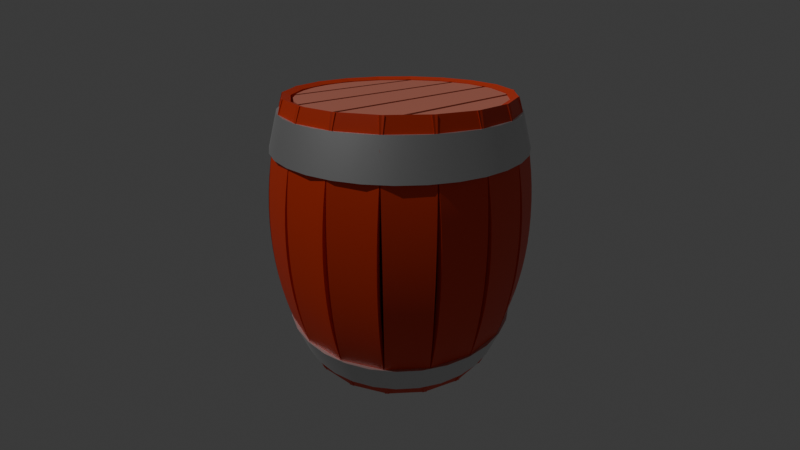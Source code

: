 # Source: 2_me_tonneau.blend  (saved by Blender 4.2.66; exported with 4.5.12 LTS)
import bpy
from mathutils import Matrix  # noqa: F401  (used for matrix-valued properties, if any)

bpy.ops.wm.read_factory_settings(use_empty=True)
scene = bpy.context.scene
scene.name = 'Scene'

# ---- collections
col_collection = bpy.data.collections.new('Collection'); scene.collection.children.link(col_collection)

# ---- materials (node trees are filled in below, after node groups)
mat_material_003 = bpy.data.materials.new('Material.003')
mat_material_004 = bpy.data.materials.new('Material.004')
mat_material_005 = bpy.data.materials.new('Material.005')

# ---- node groups
ng_smooth_by_angle = bpy.data.node_groups.new('Smooth by Angle', 'GeometryNodeTree')
_s = ng_smooth_by_angle.interface.new_socket(name='Mesh', in_out='OUTPUT', socket_type='NodeSocketGeometry')
_s = ng_smooth_by_angle.interface.new_socket(name='Mesh', in_out='INPUT', socket_type='NodeSocketGeometry')
_s = ng_smooth_by_angle.interface.new_socket(name='Angle', in_out='INPUT', socket_type='NodeSocketFloat')
_s.subtype = 'ANGLE'
_s.default_value = 0.5236
_s.min_value = 0.0
_s.max_value = 3.142
_s.description = 'Maximum face angle for smooth edges'
_s = ng_smooth_by_angle.interface.new_socket(name='Ignore Sharpness', in_out='INPUT', socket_type='NodeSocketBool')
_s.force_non_field = True
ng_smooth_by_angle.description = 'Set the sharpness of mesh edges based on the angle between the neighboring faces'
ng_smooth_by_angle.is_modifier = True
_N = ng_smooth_by_angle.nodes; _L = ng_smooth_by_angle.links
n0 = _N.new('GeometryNodeSetShadeSmooth'); n0.name = 'Set Shade Smooth'; n0.location = (120, -80)
n0.domain = 'EDGE'
n1 = _N.new('GeometryNodeSetShadeSmooth'); n1.name = 'Set Shade Smooth.001'; n1.location = (300, -80)
n2 = _N.new('NodeGroupOutput'); n2.name = 'Group Output'; n2.location = (480, -80)
n3 = _N.new('GeometryNodeInputMeshEdgeAngle'); n3.name = 'Edge Angle'; n3.location = (-440, -240)
n4 = _N.new('NodeGroupInput'); n4.name = 'Group Input'; n4.location = (-80, -80)
n5 = _N.new('GeometryNodeInputEdgeSmooth'); n5.name = 'Is Edge Smooth'; n5.location = (-260, -120)
n6 = _N.new('GeometryNodeInputShadeSmooth'); n6.name = 'Is Shade Smooth'; n6.location = (-440, -397)
n7 = _N.new('FunctionNodeCompare'); n7.name = 'Compare'; n7.location = (-260, -260)
n7.operation = 'LESS_EQUAL'
n7.inputs[6].default_value = (0.0, 0.0, 0.0, 0.0)
n7.inputs[7].default_value = (0.0, 0.0, 0.0, 0.0)
n8 = _N.new('FunctionNodeBooleanMath'); n8.name = 'Boolean Math.001'; n8.location = (-80, -260)
n9 = _N.new('NodeGroupInput'); n9.name = 'Group Input.001'; n9.location = (-440, -329)
n10 = _N.new('NodeGroupInput'); n10.name = 'Group Input.002'; n10.location = (-259, -189)
n11 = _N.new('FunctionNodeBooleanMath'); n11.name = 'Boolean Math'; n11.location = (-80, -149)
n11.operation = 'OR'
n12 = _N.new('FunctionNodeBooleanMath'); n12.name = 'Boolean Math.002'; n12.location = (-260, -380)
n12.operation = 'OR'
n13 = _N.new('NodeGroupInput'); n13.name = 'Group Input.003'; n13.location = (-440, -460)
_L.new(n3.outputs[0], n7.inputs[0])
_L.new(n1.outputs[0], n2.inputs[0])
_L.new(n9.outputs[1], n7.inputs[1])
_L.new(n7.outputs[0], n8.inputs[0])
_L.new(n4.outputs[0], n0.inputs[0])
_L.new(n0.outputs[0], n1.inputs[0])
_L.new(n8.outputs[0], n0.inputs[2])
_L.new(n10.outputs[2], n11.inputs[1])
_L.new(n5.outputs[0], n11.inputs[0])
_L.new(n11.outputs[0], n0.inputs[1])
_L.new(n13.outputs[2], n12.inputs[1])
_L.new(n6.outputs[0], n12.inputs[0])
_L.new(n12.outputs[0], n8.inputs[1])
n2.is_active_output = True

# ---- material node trees
mat_material_003.use_nodes = True; mat_material_003.node_tree.nodes.clear()
_N = mat_material_003.node_tree.nodes; _L = mat_material_003.node_tree.links
n0 = _N.new('ShaderNodeBsdfPrincipled'); n0.name = 'Principled BSDF'; n0.location = (10, 300)
n0.inputs[0].default_value = (0.8002, 0.04879, 0.008023, 1.0)
n1 = _N.new('ShaderNodeOutputMaterial'); n1.name = 'Material Output'; n1.location = (300, 300)
_L.new(n0.outputs[0], n1.inputs[0])
n1.is_active_output = True
mat_material_004.use_nodes = True; mat_material_004.node_tree.nodes.clear()
_N = mat_material_004.node_tree.nodes; _L = mat_material_004.node_tree.links
n0 = _N.new('ShaderNodeBsdfPrincipled'); n0.name = 'Principled BSDF'; n0.location = (10, 300)
n0.inputs[0].default_value = (0.7607, 0.7607, 0.7607, 1.0)
n0.inputs[1].default_value = 1.0
n1 = _N.new('ShaderNodeOutputMaterial'); n1.name = 'Material Output'; n1.location = (300, 300)
_L.new(n0.outputs[0], n1.inputs[0])
n1.is_active_output = True
mat_material_005.use_nodes = True; mat_material_005.node_tree.nodes.clear()
_N = mat_material_005.node_tree.nodes; _L = mat_material_005.node_tree.links
n0 = _N.new('ShaderNodeBsdfPrincipled'); n0.name = 'Principled BSDF'; n0.location = (10, 300)
n0.inputs[0].default_value = (0.8001, 0.2561, 0.1738, 1.0)
n1 = _N.new('ShaderNodeOutputMaterial'); n1.name = 'Material Output'; n1.location = (300, 300)
_L.new(n0.outputs[0], n1.inputs[0])
n1.is_active_output = True

# ---- world
world_world = bpy.data.worlds.new('World'); scene.world = world_world
world_world.use_nodes = True; world_world.node_tree.nodes.clear()
_N = world_world.node_tree.nodes; _L = world_world.node_tree.links
n0 = _N.new('ShaderNodeOutputWorld'); n0.name = 'World Output'; n0.location = (300, 300)
n1 = _N.new('ShaderNodeBackground'); n1.name = 'Background'; n1.location = (10, 300)
n1.inputs[0].default_value = (0.05088, 0.05088, 0.05088, 1.0)
_L.new(n1.outputs[0], n0.inputs[0])
n0.is_active_output = True
world_world.color = (0.05088, 0.05088, 0.05088)
world_world.sun_shadow_jitter_overblur = 0.0

# ---- cameras
cam_camera = bpy.data.cameras.new('Camera')
cam_camera.clip_end = 100.0
cam_camera.lens = 18.83
cam_camera.ortho_scale = 7.314

# ---- lights
light_sun = bpy.data.lights.new('Sun', 'SUN')
light_sun.energy = 1.0

# ---- meshes
me_cube_002 = bpy.data.meshes.new('Cube.002')
me_cube_002.from_pydata([(-3.103, -0.5205, -2.277), (-3.103, -0.5205, 2.277), (-3.103, 0.5205, -2.277), (-3.103, 0.5205, 2.277), (-3.289, -0.5205, -2.277), (-3.289, -0.5205, 2.277), (-3.289, 0.5205, -2.277), (-3.289, 0.5205, 2.277), (-3.103, -0.5205, -1.976), (-3.103, -0.5205, -1.736), (-3.103, -0.5205, -1.496), (-3.103, -0.5205, -1.256), (-3.103, -0.5205, -1.017), (-3.103, -0.5205, -0.777), (-3.103, -0.5205, -0.5372), (-3.103, -0.5205, -0.2975), (-3.103, -0.5205, -0.0578), (-3.103, -0.5205, 0.1819), (-3.103, -0.5205, 0.4216), (-3.103, -0.5205, 0.6614), (-3.103, -0.5205, 0.9011), (-3.103, -0.5205, 1.141), (-3.103, -0.5205, 1.381), (-3.103, -0.5205, 1.62), (-3.103, -0.5205, 1.86), (-3.103, -0.5205, 2.1), (-3.103, 0.5205, 2.1), (-3.103, 0.5205, 1.86), (-3.103, 0.5205, 1.62), (-3.103, 0.5205, 1.381), (-3.103, 0.5205, 1.141), (-3.103, 0.5205, 0.9011), (-3.103, 0.5205, 0.6614), (-3.103, 0.5205, 0.4216), (-3.103, 0.5205, 0.1819), (-3.103, 0.5205, -0.0578), (-3.103, 0.5205, -0.2975), (-3.103, 0.5205, -0.5372), (-3.103, 0.5205, -0.777), (-3.103, 0.5205, -1.017), (-3.103, 0.5205, -1.256), (-3.103, 0.5205, -1.496), (-3.103, 0.5205, -1.736), (-3.103, 0.5205, -1.976), (-3.289, 0.5205, 2.1), (-3.289, 0.5205, 1.86), (-3.289, 0.5205, 1.62), (-3.289, 0.5205, 1.381), (-3.289, 0.5205, 1.141), (-3.289, 0.5205, 0.9011), (-3.289, 0.5205, 0.6614), (-3.289, 0.5205, 0.4216), (-3.289, 0.5205, 0.1819), (-3.289, 0.5205, -0.0578), (-3.289, 0.5205, -0.2975), (-3.289, 0.5205, -0.5372), (-3.289, 0.5205, -0.777), (-3.289, 0.5205, -1.017), (-3.289, 0.5205, -1.256), (-3.289, 0.5205, -1.496), (-3.289, 0.5205, -1.736), (-3.289, 0.5205, -1.976), (-3.289, -0.5205, 2.1), (-3.289, -0.5205, 1.86), (-3.289, -0.5205, 1.62), (-3.289, -0.5205, 1.381), (-3.289, -0.5205, 1.141), (-3.289, -0.5205, 0.9011), (-3.289, -0.5205, 0.6614), (-3.289, -0.5205, 0.4216), (-3.289, -0.5205, 0.1819), (-3.289, -0.5205, -0.0578), (-3.289, -0.5205, -0.2975), (-3.289, -0.5205, -0.5372), (-3.289, -0.5205, -0.777), (-3.289, -0.5205, -1.017), (-3.289, -0.5205, -1.256), (-3.289, -0.5205, -1.496), (-3.289, -0.5205, -1.736), (-3.289, -0.5205, -1.976)], [], [(25, 1, 3, 26), (26, 3, 7, 44), (44, 7, 5, 62), (62, 5, 1, 25), (2, 6, 4, 0), (7, 3, 1, 5), (4, 79, 8, 0), (79, 78, 9, 8), (78, 77, 10, 9), (77, 76, 11, 10), (76, 75, 12, 11), (75, 74, 13, 12), (74, 73, 14, 13), (73, 72, 15, 14), (72, 71, 16, 15), (71, 70, 17, 16), (70, 69, 18, 17), (69, 68, 19, 18), (68, 67, 20, 19), (67, 66, 21, 20), (66, 65, 22, 21), (65, 64, 23, 22), (64, 63, 24, 23), (63, 62, 25, 24), (6, 61, 79, 4), (61, 60, 78, 79), (60, 59, 77, 78), (59, 58, 76, 77), (58, 57, 75, 76), (57, 56, 74, 75), (56, 55, 73, 74), (55, 54, 72, 73), (54, 53, 71, 72), (53, 52, 70, 71), (52, 51, 69, 70), (51, 50, 68, 69), (50, 49, 67, 68), (49, 48, 66, 67), (48, 47, 65, 66), (47, 46, 64, 65), (46, 45, 63, 64), (45, 44, 62, 63), (2, 43, 61, 6), (43, 42, 60, 61), (42, 41, 59, 60), (41, 40, 58, 59), (40, 39, 57, 58), (39, 38, 56, 57), (38, 37, 55, 56), (37, 36, 54, 55), (36, 35, 53, 54), (35, 34, 52, 53), (34, 33, 51, 52), (33, 32, 50, 51), (32, 31, 49, 50), (31, 30, 48, 49), (30, 29, 47, 48), (29, 28, 46, 47), (28, 27, 45, 46), (27, 26, 44, 45), (0, 8, 43, 2), (8, 9, 42, 43), (9, 10, 41, 42), (10, 11, 40, 41), (11, 12, 39, 40), (12, 13, 38, 39), (13, 14, 37, 38), (14, 15, 36, 37), (15, 16, 35, 36), (16, 17, 34, 35), (17, 18, 33, 34), (18, 19, 32, 33), (19, 20, 31, 32), (20, 21, 30, 31), (21, 22, 29, 30), (22, 23, 28, 29), (23, 24, 27, 28), (24, 25, 26, 27)])
me_cube_002.polygons.foreach_set('use_smooth', [True] * 78)
_uv = me_cube_002.uv_layers.new(name='UVMap')
_uv.uv.foreach_set('vector', [0.6152, 0.0, 0.625, 0.0, 0.625, 0.25, 0.6152, 0.25, 0.6152, 0.25, 0.625, 0.25, 0.625, 0.5, 0.6152, 0.5, 0.6152, 0.5, 0.625, 0.5, 0.625, 0.75, 0.6152, 0.75, 0.6152, 0.75, 0.625, 0.75, 0.625, 1.0, 0.6152, 1.0, 0.125, 0.5, 0.375, 0.5, 0.375, 0.75, 0.125, 0.75, 0.625, 0.5, 0.875, 0.5, 0.875, 0.75, 0.625, 0.75, 0.375, 0.75, 0.3916, 0.75, 0.3916, 1.0, 0.375, 1.0, 0.3916, 0.75, 0.4047, 0.75, 0.4047, 1.0, 0.3916, 1.0, 0.4047, 0.75, 0.4179, 0.75, 0.4179, 1.0, 0.4047, 1.0, 0.4179, 0.75, 0.431, 0.75, 0.431, 1.0, 0.4179, 1.0, 0.431, 0.75, 0.4442, 0.75, 0.4442, 1.0, 0.431, 1.0, 0.4442, 0.75, 0.4574, 0.75, 0.4574, 1.0, 0.4442, 1.0, 0.4574, 0.75, 0.4705, 0.75, 0.4705, 1.0, 0.4574, 1.0, 0.4705, 0.75, 0.4837, 0.75, 0.4837, 1.0, 0.4705, 1.0, 0.4837, 0.75, 0.4968, 0.75, 0.4968, 1.0, 0.4837, 1.0, 0.4968, 0.75, 0.51, 0.75, 0.51, 1.0, 0.4968, 1.0, 0.51, 0.75, 0.5231, 0.75, 0.5231, 1.0, 0.51, 1.0, 0.5231, 0.75, 0.5363, 0.75, 0.5363, 1.0, 0.5231, 1.0, 0.5363, 0.75, 0.5495, 0.75, 0.5495, 1.0, 0.5363, 1.0, 0.5495, 0.75, 0.5626, 0.75, 0.5626, 1.0, 0.5495, 1.0, 0.5626, 0.75, 0.5758, 0.75, 0.5758, 1.0, 0.5626, 1.0, 0.5758, 0.75, 0.5889, 0.75, 0.5889, 1.0, 0.5758, 1.0, 0.5889, 0.75, 0.6021, 0.75, 0.6021, 1.0, 0.5889, 1.0, 0.6021, 0.75, 0.6152, 0.75, 0.6152, 1.0, 0.6021, 1.0, 0.375, 0.5, 0.3916, 0.5, 0.3916, 0.75, 0.375, 0.75, 0.3916, 0.5, 0.4047, 0.5, 0.4047, 0.75, 0.3916, 0.75, 0.4047, 0.5, 0.4179, 0.5, 0.4179, 0.75, 0.4047, 0.75, 0.4179, 0.5, 0.431, 0.5, 0.431, 0.75, 0.4179, 0.75, 0.431, 0.5, 0.4442, 0.5, 0.4442, 0.75, 0.431, 0.75, 0.4442, 0.5, 0.4574, 0.5, 0.4574, 0.75, 0.4442, 0.75, 0.4574, 0.5, 0.4705, 0.5, 0.4705, 0.75, 0.4574, 0.75, 0.4705, 0.5, 0.4837, 0.5, 0.4837, 0.75, 0.4705, 0.75, 0.4837, 0.5, 0.4968, 0.5, 0.4968, 0.75, 0.4837, 0.75, 0.4968, 0.5, 0.51, 0.5, 0.51, 0.75, 0.4968, 0.75, 0.51, 0.5, 0.5231, 0.5, 0.5231, 0.75, 0.51, 0.75, 0.5231, 0.5, 0.5363, 0.5, 0.5363, 0.75, 0.5231, 0.75, 0.5363, 0.5, 0.5495, 0.5, 0.5495, 0.75, 0.5363, 0.75, 0.5495, 0.5, 0.5626, 0.5, 0.5626, 0.75, 0.5495, 0.75, 0.5626, 0.5, 0.5758, 0.5, 0.5758, 0.75, 0.5626, 0.75, 0.5758, 0.5, 0.5889, 0.5, 0.5889, 0.75, 0.5758, 0.75, 0.5889, 0.5, 0.6021, 0.5, 0.6021, 0.75, 0.5889, 0.75, 0.6021, 0.5, 0.6152, 0.5, 0.6152, 0.75, 0.6021, 0.75, 0.375, 0.25, 0.3916, 0.25, 0.3916, 0.5, 0.375, 0.5, 0.3916, 0.25, 0.4047, 0.25, 0.4047, 0.5, 0.3916, 0.5, 0.4047, 0.25, 0.4179, 0.25, 0.4179, 0.5, 0.4047, 0.5, 0.4179, 0.25, 0.431, 0.25, 0.431, 0.5, 0.4179, 0.5, 0.431, 0.25, 0.4442, 0.25, 0.4442, 0.5, 0.431, 0.5, 0.4442, 0.25, 0.4574, 0.25, 0.4574, 0.5, 0.4442, 0.5, 0.4574, 0.25, 0.4705, 0.25, 0.4705, 0.5, 0.4574, 0.5, 0.4705, 0.25, 0.4837, 0.25, 0.4837, 0.5, 0.4705, 0.5, 0.4837, 0.25, 0.4968, 0.25, 0.4968, 0.5, 0.4837, 0.5, 0.4968, 0.25, 0.51, 0.25, 0.51, 0.5, 0.4968, 0.5, 0.51, 0.25, 0.5231, 0.25, 0.5231, 0.5, 0.51, 0.5, 0.5231, 0.25, 0.5363, 0.25, 0.5363, 0.5, 0.5231, 0.5, 0.5363, 0.25, 0.5495, 0.25, 0.5495, 0.5, 0.5363, 0.5, 0.5495, 0.25, 0.5626, 0.25, 0.5626, 0.5, 0.5495, 0.5, 0.5626, 0.25, 0.5758, 0.25, 0.5758, 0.5, 0.5626, 0.5, 0.5758, 0.25, 0.5889, 0.25, 0.5889, 0.5, 0.5758, 0.5, 0.5889, 0.25, 0.6021, 0.25, 0.6021, 0.5, 0.5889, 0.5, 0.6021, 0.25, 0.6152, 0.25, 0.6152, 0.5, 0.6021, 0.5, 0.375, 0.0, 0.3916, 0.0, 0.3916, 0.25, 0.375, 0.25, 0.3916, 0.0, 0.4047, 0.0, 0.4047, 0.25, 0.3916, 0.25, 0.4047, 0.0, 0.4179, 0.0, 0.4179, 0.25, 0.4047, 0.25, 0.4179, 0.0, 0.431, 0.0, 0.431, 0.25, 0.4179, 0.25, 0.431, 0.0, 0.4442, 0.0, 0.4442, 0.25, 0.431, 0.25, 0.4442, 0.0, 0.4574, 0.0, 0.4574, 0.25, 0.4442, 0.25, 0.4574, 0.0, 0.4705, 0.0, 0.4705, 0.25, 0.4574, 0.25, 0.4705, 0.0, 0.4837, 0.0, 0.4837, 0.25, 0.4705, 0.25, 0.4837, 0.0, 0.4968, 0.0, 0.4968, 0.25, 0.4837, 0.25, 0.4968, 0.0, 0.51, 0.0, 0.51, 0.25, 0.4968, 0.25, 0.51, 0.0, 0.5231, 0.0, 0.5231, 0.25, 0.51, 0.25, 0.5231, 0.0, 0.5363, 0.0, 0.5363, 0.25, 0.5231, 0.25, 0.5363, 0.0, 0.5495, 0.0, 0.5495, 0.25, 0.5363, 0.25, 0.5495, 0.0, 0.5626, 0.0, 0.5626, 0.25, 0.5495, 0.25, 0.5626, 0.0, 0.5758, 0.0, 0.5758, 0.25, 0.5626, 0.25, 0.5758, 0.0, 0.5889, 0.0, 0.5889, 0.25, 0.5758, 0.25, 0.5889, 0.0, 0.6021, 0.0, 0.6021, 0.25, 0.5889, 0.25, 0.6021, 0.0, 0.6152, 0.0, 0.6152, 0.25, 0.6021, 0.25])
me_cube_002.materials.append(mat_material_003)
me_cube_002.update()
me_cylinder_002 = bpy.data.meshes.new('Cylinder.002')
me_cylinder_002.from_pydata([(0.0, 1.0, -1.0), (0.0, 1.0, 1.0), (0.1951, 0.9808, -1.0), (0.1951, 0.9808, 1.0), (0.3827, 0.9239, -1.0), (0.3827, 0.9239, 1.0), (0.5556, 0.8315, -1.0), (0.5556, 0.8315, 1.0), (0.7071, 0.7071, -1.0), (0.7071, 0.7071, 1.0), (0.8315, 0.5556, -1.0), (0.8315, 0.5556, 1.0), (0.9239, 0.3827, -1.0), (0.9239, 0.3827, 1.0), (0.9808, 0.1951, -1.0), (0.9808, 0.1951, 1.0), (1.0, 0.0, -1.0), (1.0, 0.0, 1.0), (0.9808, -0.1951, -1.0), (0.9808, -0.1951, 1.0), (0.9239, -0.3827, -1.0), (0.9239, -0.3827, 1.0), (0.8315, -0.5556, -1.0), (0.8315, -0.5556, 1.0), (0.7071, -0.7071, -1.0), (0.7071, -0.7071, 1.0), (0.5556, -0.8315, -1.0), (0.5556, -0.8315, 1.0), (0.3827, -0.9239, -1.0), (0.3827, -0.9239, 1.0), (0.1951, -0.9808, -1.0), (0.1951, -0.9808, 1.0), (0.0, -1.0, -1.0), (0.0, -1.0, 1.0), (-0.1951, -0.9808, -1.0), (-0.1951, -0.9808, 1.0), (-0.3827, -0.9239, -1.0), (-0.3827, -0.9239, 1.0), (-0.5556, -0.8315, -1.0), (-0.5556, -0.8315, 1.0), (-0.7071, -0.7071, -1.0), (-0.7071, -0.7071, 1.0), (-0.8315, -0.5556, -1.0), (-0.8315, -0.5556, 1.0), (-0.9239, -0.3827, -1.0), (-0.9239, -0.3827, 1.0), (-0.9808, -0.1951, -1.0), (-0.9808, -0.1951, 1.0), (-1.0, 0.0, -1.0), (-1.0, 0.0, 1.0), (-0.9808, 0.1951, -1.0), (-0.9808, 0.1951, 1.0), (-0.9239, 0.3827, -1.0), (-0.9239, 0.3827, 1.0), (-0.8315, 0.5556, -1.0), (-0.8315, 0.5556, 1.0), (-0.7071, 0.7071, -1.0), (-0.7071, 0.7071, 1.0), (-0.5556, 0.8315, -1.0), (-0.5556, 0.8315, 1.0), (-0.3827, 0.9239, -1.0), (-0.3827, 0.9239, 1.0), (-0.1951, 0.9808, -1.0), (-0.1951, 0.9808, 1.0)], [], [(0, 1, 3, 2), (2, 3, 5, 4), (4, 5, 7, 6), (6, 7, 9, 8), (8, 9, 11, 10), (10, 11, 13, 12), (12, 13, 15, 14), (14, 15, 17, 16), (16, 17, 19, 18), (18, 19, 21, 20), (20, 21, 23, 22), (22, 23, 25, 24), (24, 25, 27, 26), (26, 27, 29, 28), (28, 29, 31, 30), (30, 31, 33, 32), (32, 33, 35, 34), (34, 35, 37, 36), (36, 37, 39, 38), (38, 39, 41, 40), (40, 41, 43, 42), (42, 43, 45, 44), (44, 45, 47, 46), (46, 47, 49, 48), (48, 49, 51, 50), (50, 51, 53, 52), (52, 53, 55, 54), (54, 55, 57, 56), (56, 57, 59, 58), (58, 59, 61, 60), (3, 1, 63, 61, 59, 57, 55, 53, 51, 49, 47, 45, 43, 41, 39, 37, 35, 33, 31, 29, 27, 25, 23, 21, 19, 17, 15, 13, 11, 9, 7, 5), (60, 61, 63, 62), (62, 63, 1, 0), (0, 2, 4, 6, 8, 10, 12, 14, 16, 18, 20, 22, 24, 26, 28, 30, 32, 34, 36, 38, 40, 42, 44, 46, 48, 50, 52, 54, 56, 58, 60, 62)])
_uv = me_cylinder_002.uv_layers.new(name='UVMap')
_uv.uv.foreach_set('vector', [1.0, 0.5, 1.0, 1.0, 0.9688, 1.0, 0.9688, 0.5, 0.9688, 0.5, 0.9688, 1.0, 0.9375, 1.0, 0.9375, 0.5, 0.9375, 0.5, 0.9375, 1.0, 0.9062, 1.0, 0.9062, 0.5, 0.9062, 0.5, 0.9062, 1.0, 0.875, 1.0, 0.875, 0.5, 0.875, 0.5, 0.875, 1.0, 0.8438, 1.0, 0.8438, 0.5, 0.8438, 0.5, 0.8438, 1.0, 0.8125, 1.0, 0.8125, 0.5, 0.8125, 0.5, 0.8125, 1.0, 0.7812, 1.0, 0.7812, 0.5, 0.7812, 0.5, 0.7812, 1.0, 0.75, 1.0, 0.75, 0.5, 0.75, 0.5, 0.75, 1.0, 0.7188, 1.0, 0.7188, 0.5, 0.7188, 0.5, 0.7188, 1.0, 0.6875, 1.0, 0.6875, 0.5, 0.6875, 0.5, 0.6875, 1.0, 0.6562, 1.0, 0.6562, 0.5, 0.6562, 0.5, 0.6562, 1.0, 0.625, 1.0, 0.625, 0.5, 0.625, 0.5, 0.625, 1.0, 0.5938, 1.0, 0.5938, 0.5, 0.5938, 0.5, 0.5938, 1.0, 0.5625, 1.0, 0.5625, 0.5, 0.5625, 0.5, 0.5625, 1.0, 0.5312, 1.0, 0.5312, 0.5, 0.5312, 0.5, 0.5312, 1.0, 0.5, 1.0, 0.5, 0.5, 0.5, 0.5, 0.5, 1.0, 0.4688, 1.0, 0.4688, 0.5, 0.4688, 0.5, 0.4688, 1.0, 0.4375, 1.0, 0.4375, 0.5, 0.4375, 0.5, 0.4375, 1.0, 0.4062, 1.0, 0.4062, 0.5, 0.4062, 0.5, 0.4062, 1.0, 0.375, 1.0, 0.375, 0.5, 0.375, 0.5, 0.375, 1.0, 0.3438, 1.0, 0.3438, 0.5, 0.3438, 0.5, 0.3438, 1.0, 0.3125, 1.0, 0.3125, 0.5, 0.3125, 0.5, 0.3125, 1.0, 0.2812, 1.0, 0.2812, 0.5, 0.2812, 0.5, 0.2812, 1.0, 0.25, 1.0, 0.25, 0.5, 0.25, 0.5, 0.25, 1.0, 0.2188, 1.0, 0.2188, 0.5, 0.2188, 0.5, 0.2188, 1.0, 0.1875, 1.0, 0.1875, 0.5, 0.1875, 0.5, 0.1875, 1.0, 0.1562, 1.0, 0.1562, 0.5, 0.1562, 0.5, 0.1562, 1.0, 0.125, 1.0, 0.125, 0.5, 0.125, 0.5, 0.125, 1.0, 0.09375, 1.0, 0.09375, 0.5, 0.09375, 0.5, 0.09375, 1.0, 0.0625, 1.0, 0.0625, 0.5, 0.2968, 0.4854, 0.25, 0.49, 0.2032, 0.4854, 0.1582, 0.4717, 0.1167, 0.4496, 0.08029, 0.4197, 0.05045, 0.3833, 0.02827, 0.3418, 0.01461, 0.2968, 0.01, 0.25, 0.01461, 0.2032, 0.02827, 0.1582, 0.05045, 0.1167, 0.08029, 0.08029, 0.1167, 0.05045, 0.1582, 0.02827, 0.2032, 0.01461, 0.25, 0.01, 0.2968, 0.01461, 0.3418, 0.02827, 0.3833, 0.05045, 0.4197, 0.08029, 0.4496, 0.1167, 0.4717, 0.1582, 0.4854, 0.2032, 0.49, 0.25, 0.4854, 0.2968, 0.4717, 0.3418, 0.4496, 0.3833, 0.4197, 0.4197, 0.3833, 0.4496, 0.3418, 0.4717, 0.0625, 0.5, 0.0625, 1.0, 0.03125, 1.0, 0.03125, 0.5, 0.03125, 0.5, 0.03125, 1.0, 0.0, 1.0, 0.0, 0.5, 0.75, 0.49, 0.7968, 0.4854, 0.8418, 0.4717, 0.8833, 0.4496, 0.9197, 0.4197, 0.9496, 0.3833, 0.9717, 0.3418, 0.9854, 0.2968, 0.99, 0.25, 0.9854, 0.2032, 0.9717, 0.1582, 0.9496, 0.1167, 0.9197, 0.08029, 0.8833, 0.05045, 0.8418, 0.02827, 0.7968, 0.01461, 0.75, 0.01, 0.7032, 0.01461, 0.6582, 0.02827, 0.6167, 0.05045, 0.5803, 0.08029, 0.5504, 0.1167, 0.5283, 0.1582, 0.5146, 0.2032, 0.51, 0.25, 0.5146, 0.2968, 0.5283, 0.3418, 0.5504, 0.3833, 0.5803, 0.4197, 0.6167, 0.4496, 0.6582, 0.4717, 0.7032, 0.4854])
me_cylinder_002.update()
me_cylinder_003 = bpy.data.meshes.new('Cylinder.003')
me_cylinder_003.from_pydata([(0.0, 3.1, 2.249), (0.0, 2.831, 3.094), (0.6048, 3.041, 2.249), (0.5524, 2.777, 3.094), (1.186, 2.864, 2.249), (1.084, 2.616, 3.094), (1.722, 2.578, 2.249), (1.573, 2.354, 3.094), (2.192, 2.192, 2.249), (2.002, 2.002, 3.094), (2.578, 1.722, 2.249), (2.354, 1.573, 3.094), (2.864, 1.186, 2.249), (2.616, 1.084, 3.094), (3.041, 0.6048, 2.249), (2.777, 0.5524, 3.094), (3.1, 0.0, 2.249), (2.831, -1.939e-09, 3.094), (3.041, -0.6048, 2.249), (2.777, -0.5524, 3.094), (2.864, -1.186, 2.249), (2.616, -1.084, 3.094), (2.578, -1.722, 2.249), (2.354, -1.573, 3.094), (2.192, -2.192, 2.249), (2.002, -2.002, 3.094), (1.722, -2.578, 2.249), (1.573, -2.354, 3.094), (1.186, -2.864, 2.249), (1.084, -2.616, 3.094), (0.6048, -3.041, 2.249), (0.5524, -2.777, 3.094), (0.0, -3.1, 2.249), (0.0, -2.831, 3.094), (-0.6048, -3.041, 2.249), (-0.5524, -2.777, 3.094), (-1.186, -2.864, 2.249), (-1.084, -2.616, 3.094), (-1.722, -2.578, 2.249), (-1.573, -2.354, 3.094), (-2.192, -2.192, 2.249), (-2.002, -2.002, 3.094), (-2.578, -1.722, 2.249), (-2.354, -1.573, 3.094), (-2.864, -1.186, 2.249), (-2.616, -1.084, 3.094), (-3.041, -0.6048, 2.249), (-2.777, -0.5524, 3.094), (-3.1, 0.0, 2.249), (-2.831, -1.939e-09, 3.094), (-3.041, 0.6048, 2.249), (-2.777, 0.5524, 3.094), (-2.864, 1.186, 2.249), (-2.616, 1.084, 3.094), (-2.578, 1.722, 2.249), (-2.354, 1.573, 3.094), (-2.192, 2.192, 2.249), (-2.002, 2.002, 3.094), (-1.722, 2.578, 2.249), (-1.573, 2.354, 3.094), (-1.186, 2.864, 2.249), (-1.084, 2.616, 3.094), (-0.6048, 3.041, 2.249), (-0.5524, 2.777, 3.094)], [], [(0, 1, 3, 2), (2, 3, 5, 4), (4, 5, 7, 6), (6, 7, 9, 8), (8, 9, 11, 10), (10, 11, 13, 12), (12, 13, 15, 14), (14, 15, 17, 16), (16, 17, 19, 18), (18, 19, 21, 20), (20, 21, 23, 22), (22, 23, 25, 24), (24, 25, 27, 26), (26, 27, 29, 28), (28, 29, 31, 30), (30, 31, 33, 32), (32, 33, 35, 34), (34, 35, 37, 36), (36, 37, 39, 38), (38, 39, 41, 40), (40, 41, 43, 42), (42, 43, 45, 44), (44, 45, 47, 46), (46, 47, 49, 48), (48, 49, 51, 50), (50, 51, 53, 52), (52, 53, 55, 54), (54, 55, 57, 56), (56, 57, 59, 58), (58, 59, 61, 60), (3, 1, 63, 61, 59, 57, 55, 53, 51, 49, 47, 45, 43, 41, 39, 37, 35, 33, 31, 29, 27, 25, 23, 21, 19, 17, 15, 13, 11, 9, 7, 5), (60, 61, 63, 62), (62, 63, 1, 0), (0, 2, 4, 6, 8, 10, 12, 14, 16, 18, 20, 22, 24, 26, 28, 30, 32, 34, 36, 38, 40, 42, 44, 46, 48, 50, 52, 54, 56, 58, 60, 62)])
me_cylinder_003.polygons.foreach_set('use_smooth', [True] * 34)
_uv = me_cylinder_003.uv_layers.new(name='UVMap')
_uv.uv.foreach_set('vector', [1.0, 0.5, 1.0, 1.0, 0.9688, 1.0, 0.9688, 0.5, 0.9688, 0.5, 0.9688, 1.0, 0.9375, 1.0, 0.9375, 0.5, 0.9375, 0.5, 0.9375, 1.0, 0.9062, 1.0, 0.9062, 0.5, 0.9062, 0.5, 0.9062, 1.0, 0.875, 1.0, 0.875, 0.5, 0.875, 0.5, 0.875, 1.0, 0.8438, 1.0, 0.8438, 0.5, 0.8438, 0.5, 0.8438, 1.0, 0.8125, 1.0, 0.8125, 0.5, 0.8125, 0.5, 0.8125, 1.0, 0.7812, 1.0, 0.7812, 0.5, 0.7812, 0.5, 0.7812, 1.0, 0.75, 1.0, 0.75, 0.5, 0.75, 0.5, 0.75, 1.0, 0.7188, 1.0, 0.7188, 0.5, 0.7188, 0.5, 0.7188, 1.0, 0.6875, 1.0, 0.6875, 0.5, 0.6875, 0.5, 0.6875, 1.0, 0.6562, 1.0, 0.6562, 0.5, 0.6562, 0.5, 0.6562, 1.0, 0.625, 1.0, 0.625, 0.5, 0.625, 0.5, 0.625, 1.0, 0.5938, 1.0, 0.5938, 0.5, 0.5938, 0.5, 0.5938, 1.0, 0.5625, 1.0, 0.5625, 0.5, 0.5625, 0.5, 0.5625, 1.0, 0.5312, 1.0, 0.5312, 0.5, 0.5312, 0.5, 0.5312, 1.0, 0.5, 1.0, 0.5, 0.5, 0.5, 0.5, 0.5, 1.0, 0.4688, 1.0, 0.4688, 0.5, 0.4688, 0.5, 0.4688, 1.0, 0.4375, 1.0, 0.4375, 0.5, 0.4375, 0.5, 0.4375, 1.0, 0.4062, 1.0, 0.4062, 0.5, 0.4062, 0.5, 0.4062, 1.0, 0.375, 1.0, 0.375, 0.5, 0.375, 0.5, 0.375, 1.0, 0.3438, 1.0, 0.3438, 0.5, 0.3438, 0.5, 0.3438, 1.0, 0.3125, 1.0, 0.3125, 0.5, 0.3125, 0.5, 0.3125, 1.0, 0.2812, 1.0, 0.2812, 0.5, 0.2812, 0.5, 0.2812, 1.0, 0.25, 1.0, 0.25, 0.5, 0.25, 0.5, 0.25, 1.0, 0.2188, 1.0, 0.2188, 0.5, 0.2188, 0.5, 0.2188, 1.0, 0.1875, 1.0, 0.1875, 0.5, 0.1875, 0.5, 0.1875, 1.0, 0.1562, 1.0, 0.1562, 0.5, 0.1562, 0.5, 0.1562, 1.0, 0.125, 1.0, 0.125, 0.5, 0.125, 0.5, 0.125, 1.0, 0.09375, 1.0, 0.09375, 0.5, 0.09375, 0.5, 0.09375, 1.0, 0.0625, 1.0, 0.0625, 0.5, 0.2968, 0.4854, 0.25, 0.49, 0.2032, 0.4854, 0.1582, 0.4717, 0.1167, 0.4496, 0.08029, 0.4197, 0.05045, 0.3833, 0.02827, 0.3418, 0.01461, 0.2968, 0.01, 0.25, 0.01461, 0.2032, 0.02827, 0.1582, 0.05045, 0.1167, 0.08029, 0.08029, 0.1167, 0.05045, 0.1582, 0.02827, 0.2032, 0.01461, 0.25, 0.01, 0.2968, 0.01461, 0.3418, 0.02827, 0.3833, 0.05045, 0.4197, 0.08029, 0.4496, 0.1167, 0.4717, 0.1582, 0.4854, 0.2032, 0.49, 0.25, 0.4854, 0.2968, 0.4717, 0.3418, 0.4496, 0.3833, 0.4197, 0.4197, 0.3833, 0.4496, 0.3418, 0.4717, 0.0625, 0.5, 0.0625, 1.0, 0.03125, 1.0, 0.03125, 0.5, 0.03125, 0.5, 0.03125, 1.0, 0.0, 1.0, 0.0, 0.5, 0.75, 0.49, 0.7968, 0.4854, 0.8418, 0.4717, 0.8833, 0.4496, 0.9197, 0.4197, 0.9496, 0.3833, 0.9717, 0.3418, 0.9854, 0.2968, 0.99, 0.25, 0.9854, 0.2032, 0.9717, 0.1582, 0.9496, 0.1167, 0.9197, 0.08029, 0.8833, 0.05045, 0.8418, 0.02827, 0.7968, 0.01461, 0.75, 0.01, 0.7032, 0.01461, 0.6582, 0.02827, 0.6167, 0.05045, 0.5803, 0.08029, 0.5504, 0.1167, 0.5283, 0.1582, 0.5146, 0.2032, 0.51, 0.25, 0.5146, 0.2968, 0.5283, 0.3418, 0.5504, 0.3833, 0.5803, 0.4197, 0.6167, 0.4496, 0.6582, 0.4717, 0.7032, 0.4854])
me_cylinder_003.materials.append(mat_material_004)
me_cylinder_003.update()
me_cube_003 = bpy.data.meshes.new('Cube.003')
me_cube_003.from_pydata([(-1.0, -1.0, -1.0), (-1.0, -1.0, 1.0), (-1.0, 1.0, -1.0), (-1.0, 1.0, 1.0), (1.0, -1.0, -1.0), (1.0, -1.0, 1.0), (1.0, 1.0, -1.0), (1.0, 1.0, 1.0)], [], [(0, 1, 3, 2), (2, 3, 7, 6), (6, 7, 5, 4), (4, 5, 1, 0), (2, 6, 4, 0), (7, 3, 1, 5)])
_uv = me_cube_003.uv_layers.new(name='UVMap')
_uv.uv.foreach_set('vector', [0.375, 0.0, 0.625, 0.0, 0.625, 0.25, 0.375, 0.25, 0.375, 0.25, 0.625, 0.25, 0.625, 0.5, 0.375, 0.5, 0.375, 0.5, 0.625, 0.5, 0.625, 0.75, 0.375, 0.75, 0.375, 0.75, 0.625, 0.75, 0.625, 1.0, 0.375, 1.0, 0.125, 0.5, 0.375, 0.5, 0.375, 0.75, 0.125, 0.75, 0.625, 0.5, 0.875, 0.5, 0.875, 0.75, 0.625, 0.75])
me_cube_003.update()
me_cylinder_005 = bpy.data.meshes.new('Cylinder.005')
me_cylinder_005.from_pydata([(0.03576, 1.036, 1.5), (0.03576, 1.036, 3.5), (0.2308, 1.017, 1.5), (0.2308, 1.017, 3.5), (0.4184, 0.9601, 1.5), (0.4184, 0.9601, 3.5), (0.5913, 0.8677, 1.5), (0.5913, 0.8677, 3.5), (0.7429, 0.7433, 1.5), (0.7429, 0.7433, 3.5), (0.8672, 0.5918, 1.5), (0.8672, 0.5918, 3.5), (0.9596, 0.4189, 1.5), (0.9596, 0.4189, 3.5), (1.017, 0.2313, 1.5), (1.017, 0.2313, 3.5), (1.036, 0.03619, 1.5), (1.036, 0.03619, 3.5), (1.017, -0.1589, 1.5), (1.017, -0.1589, 3.5), (0.9596, -0.3465, 1.5), (0.9596, -0.3465, 3.5), (0.8672, -0.5194, 1.5), (0.8672, -0.5194, 3.5), (0.7429, -0.6709, 1.5), (0.7429, -0.6709, 3.5), (0.5913, -0.7953, 1.5), (0.5913, -0.7953, 3.5), (0.4184, -0.8877, 1.5), (0.4184, -0.8877, 3.5), (0.2308, -0.9446, 1.5), (0.2308, -0.9446, 3.5), (0.03576, -0.9638, 1.5), (0.03576, -0.9638, 3.5), (-0.1593, -0.9446, 1.5), (-0.1593, -0.9446, 3.5), (-0.3469, -0.8877, 1.5), (-0.3469, -0.8877, 3.5), (-0.5198, -0.7953, 1.5), (-0.5198, -0.7953, 3.5), (-0.6713, -0.6709, 1.5), (-0.6713, -0.6709, 3.5), (-0.7957, -0.5194, 1.5), (-0.7957, -0.5194, 3.5), (-0.8881, -0.3465, 1.5), (-0.8881, -0.3465, 3.5), (-0.945, -0.1589, 1.5), (-0.945, -0.1589, 3.5), (-0.9642, 0.03619, 1.5), (-0.9642, 0.03619, 3.5), (-0.945, 0.2313, 1.5), (-0.945, 0.2313, 3.5), (-0.8881, 0.4189, 1.5), (-0.8881, 0.4189, 3.5), (-0.7957, 0.5918, 1.5), (-0.7957, 0.5918, 3.5), (-0.6713, 0.7433, 1.5), (-0.6713, 0.7433, 3.5), (-0.5198, 0.8677, 1.5), (-0.5198, 0.8677, 3.5), (-0.3469, 0.9601, 1.5), (-0.3469, 0.9601, 3.5), (-0.1593, 1.017, 1.5), (-0.1593, 1.017, 3.5)], [], [(0, 1, 3, 2), (2, 3, 5, 4), (4, 5, 7, 6), (6, 7, 9, 8), (8, 9, 11, 10), (10, 11, 13, 12), (12, 13, 15, 14), (14, 15, 17, 16), (16, 17, 19, 18), (18, 19, 21, 20), (20, 21, 23, 22), (22, 23, 25, 24), (24, 25, 27, 26), (26, 27, 29, 28), (28, 29, 31, 30), (30, 31, 33, 32), (32, 33, 35, 34), (34, 35, 37, 36), (36, 37, 39, 38), (38, 39, 41, 40), (40, 41, 43, 42), (42, 43, 45, 44), (44, 45, 47, 46), (46, 47, 49, 48), (48, 49, 51, 50), (50, 51, 53, 52), (52, 53, 55, 54), (54, 55, 57, 56), (56, 57, 59, 58), (58, 59, 61, 60), (3, 1, 63, 61, 59, 57, 55, 53, 51, 49, 47, 45, 43, 41, 39, 37, 35, 33, 31, 29, 27, 25, 23, 21, 19, 17, 15, 13, 11, 9, 7, 5), (60, 61, 63, 62), (62, 63, 1, 0), (0, 2, 4, 6, 8, 10, 12, 14, 16, 18, 20, 22, 24, 26, 28, 30, 32, 34, 36, 38, 40, 42, 44, 46, 48, 50, 52, 54, 56, 58, 60, 62)])
_uv = me_cylinder_005.uv_layers.new(name='UVMap')
_uv.uv.foreach_set('vector', [1.0, 0.5, 1.0, 1.0, 0.9688, 1.0, 0.9688, 0.5, 0.9688, 0.5, 0.9688, 1.0, 0.9375, 1.0, 0.9375, 0.5, 0.9375, 0.5, 0.9375, 1.0, 0.9062, 1.0, 0.9062, 0.5, 0.9062, 0.5, 0.9062, 1.0, 0.875, 1.0, 0.875, 0.5, 0.875, 0.5, 0.875, 1.0, 0.8438, 1.0, 0.8438, 0.5, 0.8438, 0.5, 0.8438, 1.0, 0.8125, 1.0, 0.8125, 0.5, 0.8125, 0.5, 0.8125, 1.0, 0.7812, 1.0, 0.7812, 0.5, 0.7812, 0.5, 0.7812, 1.0, 0.75, 1.0, 0.75, 0.5, 0.75, 0.5, 0.75, 1.0, 0.7188, 1.0, 0.7188, 0.5, 0.7188, 0.5, 0.7188, 1.0, 0.6875, 1.0, 0.6875, 0.5, 0.6875, 0.5, 0.6875, 1.0, 0.6562, 1.0, 0.6562, 0.5, 0.6562, 0.5, 0.6562, 1.0, 0.625, 1.0, 0.625, 0.5, 0.625, 0.5, 0.625, 1.0, 0.5938, 1.0, 0.5938, 0.5, 0.5938, 0.5, 0.5938, 1.0, 0.5625, 1.0, 0.5625, 0.5, 0.5625, 0.5, 0.5625, 1.0, 0.5312, 1.0, 0.5312, 0.5, 0.5312, 0.5, 0.5312, 1.0, 0.5, 1.0, 0.5, 0.5, 0.5, 0.5, 0.5, 1.0, 0.4688, 1.0, 0.4688, 0.5, 0.4688, 0.5, 0.4688, 1.0, 0.4375, 1.0, 0.4375, 0.5, 0.4375, 0.5, 0.4375, 1.0, 0.4062, 1.0, 0.4062, 0.5, 0.4062, 0.5, 0.4062, 1.0, 0.375, 1.0, 0.375, 0.5, 0.375, 0.5, 0.375, 1.0, 0.3438, 1.0, 0.3438, 0.5, 0.3438, 0.5, 0.3438, 1.0, 0.3125, 1.0, 0.3125, 0.5, 0.3125, 0.5, 0.3125, 1.0, 0.2812, 1.0, 0.2812, 0.5, 0.2812, 0.5, 0.2812, 1.0, 0.25, 1.0, 0.25, 0.5, 0.25, 0.5, 0.25, 1.0, 0.2188, 1.0, 0.2188, 0.5, 0.2188, 0.5, 0.2188, 1.0, 0.1875, 1.0, 0.1875, 0.5, 0.1875, 0.5, 0.1875, 1.0, 0.1562, 1.0, 0.1562, 0.5, 0.1562, 0.5, 0.1562, 1.0, 0.125, 1.0, 0.125, 0.5, 0.125, 0.5, 0.125, 1.0, 0.09375, 1.0, 0.09375, 0.5, 0.09375, 0.5, 0.09375, 1.0, 0.0625, 1.0, 0.0625, 0.5, 0.2968, 0.4854, 0.25, 0.49, 0.2032, 0.4854, 0.1582, 0.4717, 0.1167, 0.4496, 0.08029, 0.4197, 0.05045, 0.3833, 0.02827, 0.3418, 0.01461, 0.2968, 0.01, 0.25, 0.01461, 0.2032, 0.02827, 0.1582, 0.05045, 0.1167, 0.08029, 0.08029, 0.1167, 0.05045, 0.1582, 0.02827, 0.2032, 0.01461, 0.25, 0.01, 0.2968, 0.01461, 0.3418, 0.02827, 0.3833, 0.05045, 0.4197, 0.08029, 0.4496, 0.1167, 0.4717, 0.1582, 0.4854, 0.2032, 0.49, 0.25, 0.4854, 0.2968, 0.4717, 0.3418, 0.4496, 0.3833, 0.4197, 0.4197, 0.3833, 0.4496, 0.3418, 0.4717, 0.0625, 0.5, 0.0625, 1.0, 0.03125, 1.0, 0.03125, 0.5, 0.03125, 0.5, 0.03125, 1.0, 0.0, 1.0, 0.0, 0.5, 0.75, 0.49, 0.7968, 0.4854, 0.8418, 0.4717, 0.8833, 0.4496, 0.9197, 0.4197, 0.9496, 0.3833, 0.9717, 0.3418, 0.9854, 0.2968, 0.99, 0.25, 0.9854, 0.2032, 0.9717, 0.1582, 0.9496, 0.1167, 0.9197, 0.08029, 0.8833, 0.05045, 0.8418, 0.02827, 0.7968, 0.01461, 0.75, 0.01, 0.7032, 0.01461, 0.6582, 0.02827, 0.6167, 0.05045, 0.5803, 0.08029, 0.5504, 0.1167, 0.5283, 0.1582, 0.5146, 0.2032, 0.51, 0.25, 0.5146, 0.2968, 0.5283, 0.3418, 0.5504, 0.3833, 0.5803, 0.4197, 0.6167, 0.4496, 0.6582, 0.4717, 0.7032, 0.4854])
me_cylinder_005.materials.append(mat_material_005)
me_cylinder_005.update()

# ---- objects
ob_camera = bpy.data.objects.new('Camera', cam_camera)
ob_toneau = bpy.data.objects.new('toneau', me_cube_002)
ob_empty = bpy.data.objects.new('Empty', None)
ob_cylinder_001 = bpy.data.objects.new('Cylinder.001', me_cylinder_002)
ob_aneau_du_toneau = bpy.data.objects.new('aneau du toneau', me_cylinder_003)
ob_planches = bpy.data.objects.new('planches', me_cube_003)
ob_haut_du_toneau = bpy.data.objects.new('haut du toneau', me_cylinder_005)
ob_sun = bpy.data.objects.new('Sun', light_sun)

# ---- transforms, parenting, visibility, modifiers, constraints
ob_camera.location = (7.359, -6.926, 4.958)
ob_camera.rotation_euler = (1.109, 0.0, 0.8149)
ob_camera.lock_rotations_4d = False
ob_camera.empty_display_type = 'ARROWS'
ob_camera.color = (0.0, 0.0, 0.0, 0.0)
ob_camera.display_type = 'WIRE'
ob_camera.lineart.crease_threshold = 0.0
ob_toneau.location = (0.0, 0.0, 0.0)
_m = ob_toneau.modifiers.new('SimpleDeform', 'SIMPLE_DEFORM')
_m.deform_method = 'BEND'
_m.deform_axis = 'Y'
_m.factor = 0.74
_m.angle = 0.74
_m = ob_toneau.modifiers.new('Array', 'ARRAY')
_m.count = 18
_m.use_relative_offset = False
_m.use_object_offset = True
_m.offset_object = ob_empty
_m = ob_toneau.modifiers.new('Smooth by Angle', 'NODES')
_m.node_group = ng_smooth_by_angle
_m.use_pin_to_last = True
_m.show_group_selector = False
ob_empty.location = (0.0, 0.0, 0.0)
ob_empty.rotation_euler = (0.0, 0.0, 0.3491)
ob_empty.empty_display_type = 'ARROWS'
ob_cylinder_001.location = (0.0, 0.0, 3.496)
ob_cylinder_001.scale = (2.503, 2.503, 0.06258)
ob_cylinder_001.hide_render = True
ob_aneau_du_toneau.location = (0.0, 0.0, 0.0)
_m = ob_aneau_du_toneau.modifiers.new('Mirror', 'MIRROR')
_m.use_axis = (False, False, True)
_m = ob_aneau_du_toneau.modifiers.new('Smooth by Angle', 'NODES')
_m.node_group = ng_smooth_by_angle
_m.use_pin_to_last = True
_m.show_group_selector = False
ob_planches.location = (3.427, -0.1845, 3.354)
ob_planches.scale = (-0.5102, 3.896, 0.1333)
ob_planches.hide_render = True
_m = ob_planches.modifiers.new('Array', 'ARRAY')
_m.count = 7
_m.relative_offset_displace = (1.1, 0.0, 0.0)
ob_haut_du_toneau.location = (0.0, 7.451e-09, 2.384e-07)
ob_haut_du_toneau.scale = (2.567, 2.56, 0.9525)
_m = ob_haut_du_toneau.modifiers.new('Boolean', 'BOOLEAN')
_m.object = ob_planches
_m.operation = 'INTERSECT'
_m = ob_haut_du_toneau.modifiers.new('Mirror', 'MIRROR')
_m.use_axis = (False, False, True)
ob_sun.location = (0.0, 0.0, 0.0)
ob_sun.rotation_euler = (0.3709, -0.4276, 0.2047)

# ---- collection membership
col_collection.objects.link(ob_camera)
col_collection.objects.link(ob_toneau)
col_collection.objects.link(ob_empty)
col_collection.objects.link(ob_cylinder_001)
col_collection.objects.link(ob_aneau_du_toneau)
col_collection.objects.link(ob_planches)
col_collection.objects.link(ob_haut_du_toneau)
col_collection.objects.link(ob_sun)

# ---- scene / render settings (as saved in the file)
scene.camera = ob_camera
scene.frame_start = 1; scene.frame_end = 250; scene.frame_set(1)
scene.render.engine = 'BLENDER_EEVEE_NEXT'
bpy.context.view_layer.update()
